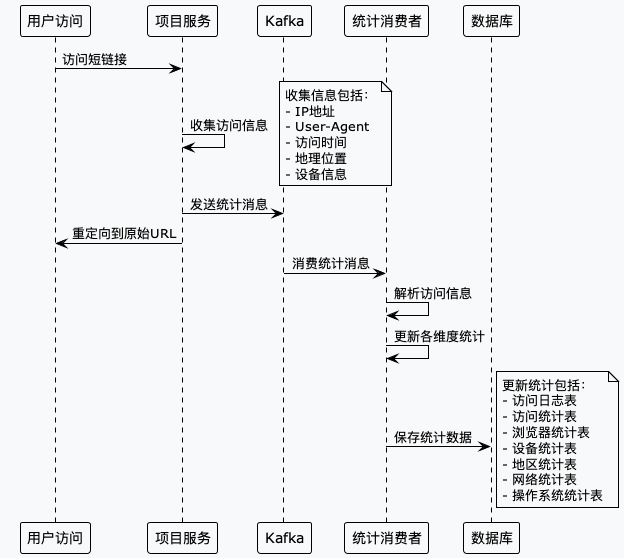

The diagram above was rendered by PlantUML. Its source (embedded in the PNG):
@startuml
!theme plain
skinparam backgroundColor #F8F9FA

participant "用户访问" as User
participant "项目服务" as Project
participant "Kafka" as MQ
participant "统计消费者" as Consumer
participant "数据库" as DB

User -> Project : 访问短链接
Project -> Project : 收集访问信息
note right
  收集信息包括：
  - IP地址
  - User-Agent
  - 访问时间
  - 地理位置
  - 设备信息
end note
Project -> MQ : 发送统计消息
Project -> User : 重定向到原始URL

MQ -> Consumer : 消费统计消息
Consumer -> Consumer : 解析访问信息
Consumer -> Consumer : 更新各维度统计
Consumer -> DB : 保存统计数据
note right
  更新统计包括：
  - 访问日志表
  - 访问统计表
  - 浏览器统计表
  - 设备统计表
  - 地区统计表
  - 网络统计表
  - 操作系统统计表
end note
@enduml